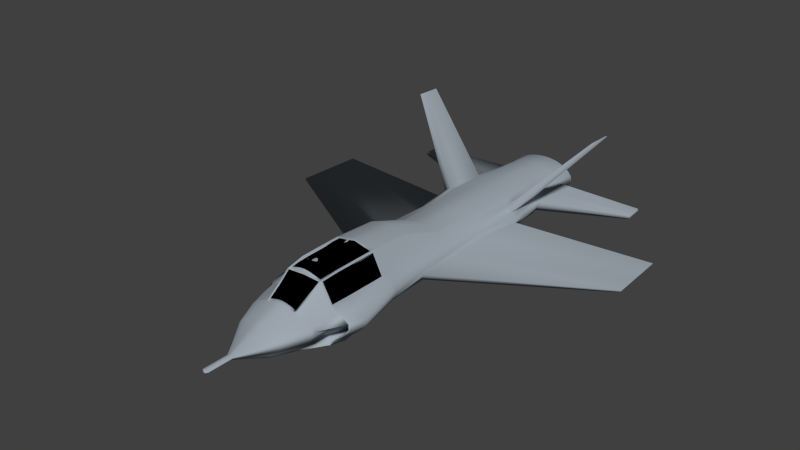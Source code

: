 # Source: Stealth_Fighter.blend  (saved by Blender 2.78.0; exported with 4.5.12 LTS)
import bpy
from mathutils import Matrix  # noqa: F401  (used for matrix-valued properties, if any)

bpy.ops.wm.read_factory_settings(use_empty=True)
scene = bpy.context.scene
scene.name = 'Scene'

# ---- collections
col_collection_1 = bpy.data.collections.new('Collection 1'); scene.collection.children.link(col_collection_1)

# ---- materials (node trees are filled in below, after node groups)
mat_body = bpy.data.materials.new('body')
mat_body.alpha_threshold = 0.0
mat_body.use_transparent_shadow = False
mat_body.diffuse_color = (0.3592, 0.4088, 0.4575, 1.0)
mat_body.roughness = 0.5
mat_body.specular_intensity = 0.007353
mat_body.line_color = (0.0, 0.0, 0.0, 1.0)
mat_tinted_glass = bpy.data.materials.new('tinted glass')
mat_tinted_glass.alpha_threshold = 0.0
mat_tinted_glass.use_transparent_shadow = False
mat_tinted_glass.diffuse_color = (0.0, 0.0, 0.0, 1.0)
mat_tinted_glass.roughness = 0.5
mat_tinted_glass.specular_intensity = 0.0
mat_tinted_glass.line_color = (0.0, 0.0, 0.0, 1.0)

# ---- material node trees

# ---- world
world_world = bpy.data.worlds.new('World'); scene.world = world_world
world_world.color = (0.05088, 0.05088, 0.05088)
world_world.use_sun_shadow = False
world_world.sun_shadow_jitter_overblur = 0.0
world_world.cycles.sampling_method = 'NONE'
world_world.cycles.sample_map_resolution = 256
world_world.light_settings.ao_factor = 0.4

# ---- meshes
me_cylinder = bpy.data.meshes.new('Cylinder')
me_cylinder.from_pydata([(-0.4988, -0.9175, -0.7305), (0.3328, -1.332, -0.7271), (0.4509, -1.282, -1.165), (-0.4254, -0.8336, -1.169), (0.3919, -1.331, -0.946), (-0.1054, -1.108, -0.7291), (-0.4844, -0.8759, -0.9501), (0.01278, -1.058, -1.167), (-0.04621, -1.118, -0.9482), (0.3624, -1.345, -0.8368), (0.4214, -1.311, -1.055), (-0.303, -1.012, -0.7298), (0.1137, -1.22, -0.7281), (-0.4692, -0.9174, -0.84), (-0.4549, -0.8547, -1.059), (0.2318, -1.17, -1.166), (-0.2063, -0.9458, -1.168), (-0.01673, -1.088, -1.057), (-0.2653, -0.9932, -0.9491), (-0.07574, -1.124, -0.8388), (0.1728, -1.231, -0.9471), (-0.2358, -0.9682, -1.058), (-0.2734, -1.018, -0.8394), (0.2023, -1.207, -1.056), (0.1433, -1.238, -0.8379), (0.1728, -1.231, -0.9471), (0.2023, -1.207, -1.056), (-0.4397, 0.8187, -1.166), (0.3919, 1.234, -1.168), (0.3919, 1.353, -0.7301), (-0.4845, 0.9047, -0.7279), (0.3919, 1.311, -0.9488), (-0.04632, 1.009, -1.166), (-0.4845, 0.8621, -0.9467), (-0.04632, 1.129, -0.729), (-0.04632, 1.097, -0.9478), (0.3919, 1.289, -1.058), (0.3919, 1.332, -0.8395), (-0.244, 0.9133, -1.166), (0.1728, 1.122, -1.167), (-0.4397, 0.8611, -1.057), (-0.4845, 0.8834, -0.8373), (0.1728, 1.241, -0.7295), (-0.2654, 1.017, -0.7285), (-0.04632, 1.108, -0.8384), (-0.2654, 0.9795, -0.9472), (-0.04632, 1.068, -1.057), (0.1728, 1.204, -0.9483), (-0.2654, 0.9956, -0.8378), (-0.244, 0.9615, -1.057), (0.1728, 1.22, -0.8389), (0.1728, 1.182, -1.058), (-0.4892, -0.7227, -1.168), (-0.4842, 0.6274, -1.167), (-0.5626, 0.7272, -0.7292), (-0.5307, -0.8356, -0.7308), (-0.4972, 0.7483, -0.8625), (-0.5439, -0.07299, -1.164), (-0.4974, -0.8501, -0.8609), (-0.7047, -0.02047, -0.7217), (-0.6778, -0.01487, -0.8631), (-0.505, 0.7119, -1.01), (-0.5489, 0.7372, -0.7962), (-0.4954, -0.4022, -1.167), (-0.5129, 0.3041, -1.165), (-0.5, -0.785, -1.011), (-0.4882, -0.8429, -0.7959), (-0.6127, 0.3534, -0.7254), (-0.6052, -0.428, -0.7262), (-0.6793, -0.01832, -0.7929), (-0.6276, -0.4301, -0.8587), (-0.6998, -0.01373, -0.9756), (-0.6447, 0.3768, -0.8559), (-0.5941, -0.4304, -0.7941), (-0.622, -0.4028, -0.9772), (-0.619, 0.3602, -0.794), (-0.6223, 0.3766, -0.9656), (-0.5188, 0.6566, -1.112), (-0.5204, -0.7443, -1.114), (-0.6206, -0.05248, -1.099), (-0.5681, -0.4024, -1.101), (-0.5815, 0.3292, -1.096), (0.2962, -0.6193, -1.378), (0.295, 0.6059, -1.375), (-0.4229, 0.6807, -1.19), (-0.4216, -0.7373, -1.185), (-0.06399, 0.6178, -1.284), (0.2956, -0.006704, -1.376), (-0.06276, -0.6796, -1.289), (-0.4511, -0.02564, -1.185), (-0.06337, -0.01617, -1.286), (1.254, 2.034, -0.9866), (1.496, 1.77, -0.9868), (1.729, 1.529, -0.9866), (1.943, 1.373, -0.9866), (2.131, 1.219, -0.9866), (2.277, 0.7703, -1.035), (2.331, 0.4951, -1.05), (2.402, 0.2624, -1.05), (2.425, 0.02032, -1.05), (2.402, -0.2217, -1.05), (2.331, -0.4545, -1.05), (2.242, -0.7489, -1.05), (2.168, -1.19, -1.05), (1.98, -1.351, -1.05), (1.765, -1.554, -1.05), (1.532, -1.822, -1.05), (1.29, -2.079, -1.05), (1.048, -2.243, -1.049), (0.8154, -2.248, -1.049), (0.5046, -1.747, -1.05), (0.3074, -1.35, -1.051), (-0.526, -0.9157, -1.05), (-0.526, 0.8871, -1.05), (0.3074, 1.317, -1.05), (0.5132, 1.72, -1.045), (0.779, 2.232, -0.9858), (1.012, 2.216, -0.9859), (1.16, 1.385, 1.475), (1.336, 1.273, 1.475), (1.507, 1.126, 1.475), (1.663, 0.9486, 1.475), (1.801, 0.7776, 1.475), (1.913, 0.6153, 1.475), (1.997, 0.4302, 1.475), (2.049, 0.2294, 1.475), (2.066, 0.02058, 1.475), (2.049, -0.1882, 1.475), (1.997, -0.3891, 1.475), (1.913, -0.5742, 1.475), (1.801, -0.7511, 1.475), (1.663, -0.9442, 1.475), (1.507, -1.109, 1.475), (1.336, -1.239, 1.475), (1.16, -1.332, 1.474), (0.9828, -1.376, 1.475), (0.8128, -1.341, 1.474), (0.656, -1.219, 1.474), (0.5187, -1.041, 1.474), (0.406, -0.8265, 1.474), (0.3222, -0.5697, 1.475), (0.2706, -0.2695, 1.475), (0.2532, 0.005828, 1.475), (0.2706, 0.2673, 1.475), (0.3222, 0.5688, 1.475), (0.4059, 0.8581, 1.475), (0.5187, 1.096, 1.474), (0.656, 1.289, 1.474), (0.8127, 1.418, 1.475), (0.9828, 1.445, 1.475), (1.395, 1.381, -0.4028), (1.388, 1.349, -0.06953), (1.381, 1.313, 0.2637), (1.374, 1.618, 0.597), (1.356, 1.21, 1.302), (1.164, 1.598, -0.4026), (1.164, 1.541, -0.06941), (1.164, 1.482, 0.2638), (1.164, 1.804, 0.597), (1.162, 1.333, 1.302), (1.616, 1.164, -0.4025), (1.602, 1.143, -0.06924), (1.589, 1.123, 0.264), (1.575, 1.397, 0.5973), (1.542, 1.057, 1.302), (1.82, 1.002, -0.4025), (1.8, 0.9732, -0.06919), (1.78, 0.9477, 0.2641), (1.76, 1.173, 0.5975), (1.713, 0.8867, 1.302), (1.999, 0.8549, -0.4025), (1.974, 0.8293, -0.06919), (1.948, 0.8037, 0.2641), (1.923, 0.9861, 0.5975), (1.863, 0.7375, 1.302), (2.146, 0.6759, -0.4025), (2.116, 0.6558, -0.06919), (2.086, 0.6357, 0.2641), (2.056, 0.7793, 0.5975), (1.986, 0.5836, 1.302), (2.255, 0.4717, -0.4025), (2.222, 0.4579, -0.06919), (2.189, 0.444, 0.2641), (2.155, 0.5435, 0.5975), (2.078, 0.4081, 1.302), (2.323, 0.2502, -0.4025), (2.287, 0.2431, -0.06919), (2.252, 0.2361, 0.2641), (2.216, 0.2876, 0.5975), (2.134, 0.2177, 1.302), (2.345, 0.01979, -0.4025), (2.309, 0.01979, -0.06919), (2.273, 0.01979, 0.2641), (2.237, 0.02147, 0.5975), (2.153, 0.01975, 1.302), (2.323, -0.2106, -0.4025), (2.287, -0.2035, -0.06919), (2.252, -0.1965, 0.2641), (2.216, -0.2447, 0.5975), (2.134, -0.1782, 1.302), (2.255, -0.4321, -0.4025), (2.222, -0.4183, -0.06919), (2.189, -0.4044, 0.2641), (2.155, -0.5006, 0.5975), (2.078, -0.3686, 1.302), (2.146, -0.6363, -0.4025), (2.116, -0.6162, -0.06919), (2.086, -0.5961, 0.2641), (2.056, -0.7364, 0.5975), (1.986, -0.5441, 1.302), (1.999, -0.8153, -0.4025), (1.974, -0.7897, -0.06919), (1.948, -0.7641, 0.2641), (1.923, -0.9447, 0.5975), (1.863, -0.7038, 1.302), (1.82, -0.9754, -0.4025), (1.8, -0.9542, -0.06919), (1.78, -0.9349, 0.2641), (1.76, -1.17, 0.5975), (1.713, -0.8812, 1.302), (1.616, -1.174, -0.4027), (1.602, -1.152, -0.06942), (1.589, -1.128, 0.2638), (1.575, -1.403, 0.5971), (1.542, -1.048, 1.302), (1.395, -1.403, -0.4029), (1.388, -1.361, -0.06966), (1.381, -1.315, 0.2636), (1.374, -1.613, 0.5968), (1.356, -1.189, 1.301), (1.164, -1.609, -0.4025), (1.164, -1.54, -0.06937), (1.164, -1.469, 0.2638), (1.164, -1.779, 0.5969), (1.162, -1.295, 1.301), (0.934, -1.734, -0.4019), (0.941, -1.645, -0.06891), (0.9481, -1.555, 0.2641), (0.9552, -1.867, 0.5971), (0.9687, -1.354, 1.301), (0.7124, -1.728, -0.4019), (0.7263, -1.632, -0.06897), (0.7401, -1.536, 0.264), (0.754, -1.837, 0.597), (0.7827, -1.32, 1.301), (0.5083, -1.555, -0.4028), (0.5284, -1.473, -0.06977), (0.5485, -1.39, 0.2633), (0.5686, -1.666, 0.5963), (0.6113, -1.199, 1.301), (0.3293, -1.25, -0.4036), (0.3549, -1.2, -0.0704), (0.3805, -1.148, 0.2628), (0.4061, -1.393, 0.5959), (0.4612, -1.013, 1.3), (-0.461, -0.8812, -0.4031), (0.2125, -0.8673, -0.06988), (0.2426, -0.8497, 0.2633), (0.2727, -1.057, 0.5965), (0.338, -0.7851, 1.301), (-0.5701, -0.528, -0.4025), (0.1067, -0.5293, -0.06919), (0.1402, -0.5313, 0.2641), (0.1736, -0.6819, 0.5974), (0.2464, -0.5223, 1.302), (-0.6373, -0.2239, -0.4025), (0.0416, -0.2257, -0.06919), (0.07709, -0.2294, 0.2641), (0.1126, -0.3027, 0.5975), (0.1899, -0.237, 1.302), (-0.66, 0.01979, -0.4025), (0.0196, 0.01979, -0.06919), (0.05579, 0.01979, 0.2641), (0.09198, 0.01985, 0.5975), (0.1709, 0.01393, 1.302), (-0.6373, 0.2502, -0.4025), (0.0416, 0.2447, -0.06919), (0.07709, 0.2422, 0.2641), (0.1126, 0.3047, 0.5975), (0.1899, 0.2404, 1.302), (-0.5701, 0.5237, -0.4025), (0.1067, 0.5232, -0.06919), (0.1402, 0.5239, 0.2641), (0.1736, 0.6649, 0.5975), (0.2463, 0.5178, 1.302), (-0.461, 0.8633, -0.4027), (0.2125, 0.8563, -0.06943), (0.2426, 0.8473, 0.2638), (0.2727, 1.059, 0.597), (0.338, 0.8039, 1.302), (0.3293, 1.239, -0.4033), (0.3549, 1.202, -0.07007), (0.3805, 1.162, 0.2631), (0.4061, 1.419, 0.5963), (0.4612, 1.052, 1.301), (0.5083, 1.562, -0.4028), (0.5284, 1.492, -0.0697), (0.5485, 1.422, 0.2634), (0.5686, 1.713, 0.5966), (0.6113, 1.253, 1.301), (0.7124, 1.744, -0.4021), (0.7263, 1.66, -0.06902), (0.7401, 1.576, 0.264), (0.754, 1.894, 0.5971), (0.7827, 1.382, 1.302), (0.934, 1.742, -0.4021), (0.941, 1.664, -0.06902), (0.9481, 1.586, 0.2641), (0.9551, 1.914, 0.5972), (0.9687, 1.408, 1.302), (1.425, 1.464, -0.7125), (1.181, 1.712, -0.7123), (1.66, 1.226, -0.7123), (1.876, 1.062, -0.7123), (2.066, 0.9059, -0.7123), (2.221, 0.7162, -0.7123), (2.337, 0.4998, -0.7123), (2.408, 0.2649, -0.7123), (2.432, 0.02071, -0.7123), (2.408, -0.2235, -0.7123), (2.337, -0.4584, -0.7123), (2.221, -0.6748, -0.7123), (2.066, -0.8645, -0.7123), (1.876, -1.03, -0.7123), (1.66, -1.239, -0.7124), (1.425, -1.496, -0.7126), (1.181, -1.735, -0.7122), (0.9363, -1.883, -0.7115), (0.7015, -1.883, -0.7114), (0.485, -1.692, -0.7124), (0.2953, -1.345, -0.7133), (-0.5321, -0.9297, -0.7128), (-0.6366, -0.5466, -0.7136), (-0.7073, -0.2318, -0.7136), (-0.7312, 0.02054, -0.7136), (-0.7073, 0.2629, -0.7136), (-0.6366, 0.5434, -0.7136), (-0.5321, 0.9053, -0.7124), (0.2953, 1.322, -0.713), (0.485, 1.687, -0.7125), (0.7015, 1.889, -0.7116), (0.9363, 1.88, -0.7117), (1.25, -7.656, 0.7458), (1.156, -7.687, 0.7459), (1.25, -7.751, 0.2973), (1.146, -7.808, 0.2976), (1.152, -7.727, 0.5965), (1.149, -7.768, 0.447), (1.25, -7.689, 0.5963), (1.25, -7.72, 0.4468), (1.256, 7.879, 0.2341), (1.135, 7.954, 0.2344), (1.256, 7.787, 0.7566), (1.146, 7.832, 0.7568), (1.143, 7.873, 0.5826), (1.139, 7.914, 0.4085), (1.256, 7.819, 0.5825), (1.256, 7.85, 0.4083), (1.23, 1.884, -1.111), (1.007, 2.052, -1.11), (0.792, 2.066, -1.11), (0.5502, 1.591, -1.165), (0.3553, 1.214, -1.171), (-0.4304, 0.8181, -1.171), (-0.5362, 0.4942, -1.171), (-0.6013, 0.242, -1.171), (-0.6233, 0.01876, -1.171), (-0.6013, -0.2106, -1.171), (-0.5362, -0.4957, -1.171), (-0.4304, -0.8445, -1.171), (0.3553, -1.245, -1.171), (0.5395, -1.618, -1.17), (0.8265, -2.082, -1.169), (1.041, -2.076, -1.17), (1.264, -1.926, -1.17), (1.488, -1.689, -1.171), (1.702, -1.442, -1.171), (1.9, -1.254, -1.171), (2.073, -1.106, -1.171), (2.142, -0.7002, -1.171), (2.221, -0.4191, -1.171), (2.287, -0.2045, -1.171), (2.309, 0.01876, -1.171), (2.287, 0.242, -1.171), (2.221, 0.4566, -1.171), (2.179, 0.7177, -1.155), (2.039, 1.132, -1.111), (1.866, 1.274, -1.111), (1.668, 1.418, -1.111), (1.453, 1.641, -1.111), (1.164, 1.326, -1.386), (1.352, 1.122, -1.386), (1.532, 0.9353, -1.386), (1.698, 0.8143, -1.386), (1.843, 0.6949, -1.386), (1.963, 0.5495, -1.386), (2.051, 0.3835, -1.386), (2.106, 0.2034, -1.386), (2.124, 0.01614, -1.386), (2.106, -0.1711, -1.386), (2.051, -0.3512, -1.386), (1.963, -0.5172, -1.386), (1.843, -0.6626, -1.386), (1.698, -0.7872, -1.386), (1.532, -0.9445, -1.386), (1.352, -1.152, -1.386), (1.164, -1.351, -1.386), (0.9771, -1.477, -1.385), (0.797, -1.482, -1.385), (0.6311, -1.328, -1.386), (0.4856, -1.044, -1.387), (0.3662, -0.708, -1.387), (0.2775, -0.4155, -1.386), (0.2229, -0.1763, -1.386), (0.2044, 0.01614, -1.386), (0.2229, 0.2034, -1.386), (0.2775, 0.415, -1.386), (0.3662, 0.6868, -1.386), (0.4856, 1.019, -1.387), (0.6311, 1.317, -1.386), (0.797, 1.479, -1.386), (0.9771, 1.467, -1.386), (1.03, 1.055, -1.558), (1.164, 0.9542, -1.558), (0.9002, 1.064, -1.558), (0.7808, 0.948, -1.558), (0.6762, 0.7335, -1.559), (0.5904, 0.4946, -1.558), (0.5266, 0.2991, -1.558), (0.4873, 0.147, -1.558), (0.474, 0.01232, -1.558), (0.4873, -0.1261, -1.558), (0.5266, -0.2981, -1.558), (0.5904, -0.5085, -1.559), (0.6762, -0.7503, -1.559), (0.7808, -0.9546, -1.558), (0.9002, -1.065, -1.558), (1.03, -1.061, -1.558), (1.164, -0.9705, -1.558), (1.299, -0.8274, -1.559), (1.429, -0.6785, -1.558), (1.548, -0.5654, -1.558), (1.652, -0.4758, -1.558), (1.738, -0.3712, -1.558), (1.802, -0.2519, -1.558), (1.841, -0.1224, -1.558), (1.855, 0.01232, -1.558), (1.841, 0.147, -1.558), (1.802, 0.2765, -1.558), (1.738, 0.3958, -1.558), (1.652, 0.5004, -1.558), (1.548, 0.5863, -1.558), (1.429, 0.6733, -1.558), (1.299, 0.8073, -1.558), (1.164, 0.1295, -1.804), (1.182, 0.1099, -1.804), (1.2, 0.09205, -1.804), (1.216, 0.08044, -1.804), (1.23, 0.06898, -1.804), (1.241, 0.05502, -1.804), (1.249, 0.03909, -1.804), (1.255, 0.0218, -1.804), (1.257, 0.003827, -1.804), (1.255, -0.01415, -1.804), (1.249, -0.03143, -1.804), (1.241, -0.04736, -1.804), (1.23, -0.06133, -1.804), (1.216, -0.07328, -1.804), (1.2, -0.08838, -1.804), (1.182, -0.1083, -1.804), (1.164, -0.1274, -1.804), (1.146, -0.1395, -1.804), (1.129, -0.1399, -1.804), (1.113, -0.1252, -1.804), (1.099, -0.09796, -1.804), (1.088, -0.06568, -1.804), (1.079, -0.0376, -1.804), (1.074, -0.01464, -1.804), (1.072, 0.003827, -1.804), (1.074, 0.0218, -1.804), (1.079, 0.04211, -1.804), (1.088, 0.0682, -1.804), (1.099, 0.1001, -1.804), (1.113, 0.1287, -1.804), (1.129, 0.1442, -1.804), (1.146, 0.1431, -1.804), (1.479, 1.576, -1.131), (1.258, 1.816, -1.131), (1.691, 1.356, -1.131), (1.887, 1.214, -1.131), (2.059, 1.073, -1.131), (2.16, 0.7008, -1.17), (2.211, 0.4523, -1.183), (2.276, 0.2397, -1.183), (2.298, 0.0186, -1.183), (2.276, -0.2025, -1.183), (2.211, -0.4151, -1.183), (2.129, -0.6806, -1.183), (2.053, -1.058, -1.183), (1.881, -1.205, -1.183), (1.685, -1.391, -1.184), (1.473, -1.635, -1.184), (1.251, -1.869, -1.183), (1.03, -2.018, -1.182), (0.8176, -2.024, -1.182), (0.541, -1.588, -1.183), (0.3631, -1.233, -1.184), (-0.3828, -0.8363, -1.184), (-0.4875, -0.4909, -1.183), (-0.552, -0.2086, -1.183), (-0.5738, 0.0186, -1.183), (-0.552, 0.2397, -1.183), (-0.4875, 0.4894, -1.183), (-0.3828, 0.8103, -1.184), (0.3631, 1.203, -1.184), (0.5464, 1.566, -1.181), (0.8241, 1.996, -1.131), (1.037, 1.982, -1.131), (1.355, 1.139, -1.369), (1.164, 1.347, -1.368), (1.537, 0.9499, -1.369), (1.706, 0.827, -1.369), (1.854, 0.7058, -1.369), (1.975, 0.558, -1.369), (2.065, 0.3895, -1.369), (2.121, 0.2066, -1.369), (2.139, 0.01636, -1.369), (2.121, -0.1739, -1.369), (2.065, -0.3568, -1.369), (1.975, -0.5253, -1.369), (1.854, -0.6731, -1.369), (1.706, -0.7996, -1.369), (1.537, -0.9594, -1.369), (1.355, -1.17, -1.369), (1.164, -1.372, -1.368), (0.9741, -1.5, -1.368), (0.7912, -1.505, -1.368), (0.6227, -1.349, -1.368), (0.4749, -1.061, -1.369), (0.301, -0.7192, -1.369), (0.2109, -0.4221, -1.369), (0.1554, -0.1791, -1.369), (0.1367, 0.01636, -1.369), (0.1554, 0.2066, -1.369), (0.2109, 0.4215, -1.369), (0.301, 0.6975, -1.369), (0.4749, 1.035, -1.369), (0.6227, 1.338, -1.369), (0.7912, 1.502, -1.368), (0.9741, 1.49, -1.368), (-0.5643, 0.7698, -1.05), (0.378, 0.7614, 1.475), (-0.4974, 0.7498, -0.4026), (0.1772, 0.7451, -0.06935), (0.2084, 0.7393, 0.2639), (0.2396, 0.9275, 0.5972), (0.3074, 0.7086, 1.302), (-0.5708, 0.7858, -0.7124), (-0.4658, 0.7099, -1.171), (0.3366, 0.596, -1.386), (0.5691, 0.4293, -1.558), (1.085, 0.05948, -1.804), (-0.4178, 0.7031, -1.183), (0.2709, 0.6053, -1.369), (-0.5588, -0.8077, -1.05), (0.382, -0.7533, 1.475), (-0.4922, -0.7803, -0.4029), (0.1823, -0.7707, -0.06968), (0.2134, -0.7588, 0.2635), (0.2444, -0.95, 0.5968), (0.3118, -0.7104, 1.301), (-0.5652, -0.8215, -0.7127), (-0.4606, -0.7448, -1.171), (0.3409, -0.6245, -1.386), (0.5722, -0.4484, -1.559), (1.085, -0.05766, -1.804), (-0.4127, -0.7376, -1.184), (0.2753, -0.6343, -1.369), (0.3808, -0.6353, -1.357), (-0.3072, -0.7387, -1.172), (0.3164, -0.4231, -1.356), (-0.382, -0.4919, -1.171), (0.3764, 0.6043, -1.356), (-0.3122, 0.7021, -1.171), (0.3164, 0.4205, -1.356), (-0.382, 0.4884, -1.171), (0.2609, 0.2056, -1.356), (0.2422, 0.01535, -1.356), (0.2609, -0.1801, -1.356), (-0.4465, 0.2387, -1.171), (-0.4682, 0.01759, -1.171), (-0.4465, -0.2096, -1.171), (1.431, 1.478, -0.7286), (1.185, 1.73, -0.7284), (1.668, 1.238, -0.7284), (1.887, 1.072, -0.7284), (2.079, 0.9148, -0.7284), (2.236, 0.7232, -0.7284), (2.353, 0.5047, -0.7284), (2.425, 0.2675, -0.7284), (2.449, 0.02091, -0.7284), (2.425, -0.2257, -0.7284), (2.353, -0.4629, -0.7284), (2.236, -0.6814, -0.7284), (2.079, -0.873, -0.7284), (1.887, -1.04, -0.7284), (1.668, -1.251, -0.7285), (1.431, -1.511, -0.7287), (1.185, -1.753, -0.7282), (0.9381, -1.904, -0.7275), (0.7009, -1.904, -0.7275), (0.4824, -1.71, -0.7285), (0.2908, -1.359, -0.7294), (-0.5455, -0.9385, -0.7289), (-0.6478, -0.5503, -0.7299), (-0.7191, -0.2334, -0.7299), (-0.7431, 0.0207, -0.7299), (-0.7191, 0.2649, -0.7299), (-0.6478, 0.5471, -0.7299), (-0.5455, 0.9136, -0.7285), (0.2908, 1.335, -0.7291), (0.4824, 1.705, -0.7286), (0.7009, 1.91, -0.7277), (0.9381, 1.9, -0.7278), (-0.5845, 0.793, -0.7285), (-0.5788, -0.8292, -0.7288), (-0.5632, -0.5566, -0.7279), (-0.4797, -0.83, -0.7283), (-0.5631, 0.5518, -0.7279), (-0.4854, 0.7922, -0.728), (-0.6351, 0.2667, -0.7279), (-0.6594, 0.02008, -0.7279), (-0.6351, -0.2365, -0.7279), (-0.4596, -0.8085, -1.05), (-0.4652, 0.769, -1.049), (-0.3667, -0.7456, -1.17), (-0.4422, -0.4965, -1.17), (-0.3718, 0.7091, -1.17), (-0.4422, 0.4934, -1.17), (-0.5073, -0.2114, -1.17), (-0.5293, 0.01797, -1.17), (-0.5073, 0.2412, -1.17), (-0.5415, -0.5384, -1.049), (-0.5415, 0.535, -1.049), (-0.6121, 0.2616, -1.049), (-0.636, 0.01949, -1.049), (-0.6121, -0.2292, -1.049), (-0.5159, 0.8556, -0.7282), (0.3204, 1.277, -0.7288), (0.337, 1.259, -1.05), (-0.4964, 0.8291, -1.05), (-0.4024, 0.7631, -1.17), (0.3833, 1.159, -1.171), (0.3299, -1.283, -0.7289), (-0.5064, -0.8626, -0.7285), (-0.487, -0.8397, -1.05), (0.3464, -1.274, -1.05), (0.3923, -1.173, -1.171), (-0.3934, -0.7725, -1.171), (1.079, -0.0376, -1.99), (1.085, -0.05766, -1.99), (1.088, -0.06568, -1.99), (1.088, 0.0682, -1.99), (1.085, 0.05948, -1.99), (1.079, 0.04211, -1.99), (1.164, 0.1295, -1.99), (1.146, 0.1431, -1.99), (1.129, 0.1442, -1.99), (1.113, 0.1287, -1.99), (1.099, 0.1001, -1.99), (1.074, 0.0218, -1.99), (1.072, 0.003827, -1.99), (1.074, -0.01464, -1.99), (1.099, -0.09796, -1.99), (1.113, -0.1252, -1.99), (1.129, -0.1399, -1.99), (1.146, -0.1395, -1.99), (1.164, -0.1274, -1.99), (1.182, -0.1083, -1.99), (1.2, -0.08838, -1.99), (1.216, -0.07328, -1.99), (1.23, -0.06133, -1.99), (1.241, -0.04736, -1.99), (1.249, -0.03143, -1.99), (1.255, -0.01415, -1.99), (1.257, 0.003827, -1.99), (1.255, 0.0218, -1.99), (1.249, 0.03909, -1.99), (1.241, 0.05502, -1.99), (1.23, 0.06898, -1.99), (1.216, 0.08044, -1.99), (1.2, 0.09205, -1.99), (1.182, 0.1099, -1.99), (1.164, 0.002519, -2.001), (0.9741, -1.5, -1.17), (0.7912, -1.505, -1.17), (1.164, -1.372, -1.17), (1.355, -1.17, -1.171), (1.537, -0.9594, -1.171), (1.706, -0.7996, -1.17), (1.854, -0.6731, -1.17), (0.8176, -2.024, -0.9844), (2.053, -1.058, -0.9854), (1.03, -2.018, -0.9844), (1.251, -1.869, -0.9852), (1.473, -1.635, -0.9856), (1.685, -1.391, -0.9855), (1.881, -1.205, -0.9854), (1.164, 1.347, -1.191), (0.9741, 1.49, -1.191), (0.7912, 1.502, -1.191), (1.706, 0.827, -1.191), (1.854, 0.7058, -1.191), (1.537, 0.9499, -1.191), (1.355, 1.139, -1.192), (0.8247, 2.036, -0.955), (2.091, 1.101, -0.9559), (1.268, 1.856, -0.9557), (1.042, 2.022, -0.9551), (1.914, 1.244, -0.9559), (1.713, 1.39, -0.9558), (1.494, 1.612, -0.956), (0.6081, -0.2805, 1.473), (0.645, -0.3753, 1.473), (0.6605, -0.4124, 1.473), (0.6609, 0.4434, 1.473), (0.6428, 0.3947, 1.473), (0.6081, 0.2959, 1.473), (1.144, 0.728, 1.473), (1.028, 0.7648, 1.473), (0.9191, 0.7411, 1.473), (0.8193, 0.6682, 1.473), (0.7321, 0.566, 1.473), (0.5753, 0.1432, 1.473), (0.5647, 0.01086, 1.473), (0.575, -0.1286, 1.473), (0.732, -0.5228, 1.472), (0.8191, -0.6175, 1.472), (0.919, -0.6861, 1.473), (1.028, -0.7138, 1.473), (1.144, -0.687, 1.473), (1.258, -0.6335, 1.473), (1.367, -0.5628, 1.473), (1.467, -0.4764, 1.473), (1.555, -0.376, 1.473), (1.626, -0.2845, 1.473), (1.679, -0.1898, 1.473), (1.712, -0.08761, 1.473), (1.722, 0.01833, 1.473), (1.712, 0.1243, 1.473), (1.679, 0.2265, 1.473), (1.626, 0.3212, 1.473), (1.555, 0.4055, 1.473), (1.467, 0.4948, 1.473), (1.367, 0.5875, 1.473), (1.258, 0.6652, 1.473), (1.157, 1.024, 0.9746), (1.322, 0.9399, 0.9747), (1.481, 0.8307, 0.975), (1.627, 0.7, 0.9753), (1.756, 0.5741, 0.9753), (1.861, 0.4547, 0.9753), (1.939, 0.3189, 0.9753), (1.987, 0.1717, 0.9753), (2.004, 0.01885, 0.9753), (1.987, -0.134, 0.9753), (1.939, -0.2811, 0.9753), (1.861, -0.417, 0.9753), (1.756, -0.5471, 0.9753), (1.627, -0.689, 0.9752), (1.481, -0.811, 0.9747), (1.322, -0.908, 0.9744), (1.157, -0.9793, 0.9744), (0.9914, -1.014, 0.9744), (0.8325, -0.9841, 0.9742), (0.6861, -0.8924, 0.9738), (0.5577, -0.7599, 0.9736), (0.4524, -0.6022, 0.9741), (0.3741, -0.4137, 0.9751), (0.3259, -0.1934, 0.9753), (0.3096, 0.008058, 0.9753), (0.3259, 0.1994, 0.9753), (0.3741, 0.4204, 0.9753), (0.4524, 0.6325, 0.9747), (0.5577, 0.807, 0.9741), (0.6861, 0.9512, 0.9741), (0.8325, 1.049, 0.9745), (0.9914, 1.072, 0.9746), (0.4262, 0.5613, 0.9749), (0.43, -0.548, 0.9744), (1.114, 0.01676, 0.9748), (1.37, 1.519, 0.9188), (1.164, 1.683, 0.9187), (1.568, 1.319, 0.9191), (1.75, 1.107, 0.9193), (1.91, 0.9253, 0.9193), (2.041, 0.7315, 0.9193), (2.138, 0.5104, 0.9193), (2.198, 0.2705, 0.9193), (2.218, 0.02107, 0.9193), (2.198, -0.2284, 0.9193), (2.138, -0.4682, 0.9193), (2.041, -0.6893, 0.9193), (1.91, -0.8876, 0.9193), (1.75, -1.105, 0.9193), (1.568, -1.319, 0.9189), (1.37, -1.506, 0.9185), (1.164, -1.65, 0.9186), (0.9587, -1.728, 0.9188), (0.761, -1.693, 0.9186), (0.5788, -1.537, 0.918), (0.4191, -1.292, 0.9177), (0.288, -0.9918, 0.9183), (0.1906, -0.6501, 0.9192), (0.1307, -0.2926, 0.9193), (0.1104, 0.01664, 0.9193), (0.1307, 0.2928, 0.9193), (0.1906, 0.6364, 0.9193), (0.288, 1.002, 0.9188), (0.4191, 1.326, 0.9181), (0.5788, 1.591, 0.9183), (0.761, 1.756, 0.9188), (0.9587, 1.781, 0.9189), (0.2555, 0.8796, 0.919), (0.2602, -0.8939, 0.9185), (1.368, 1.288, 1.122), (1.164, 1.422, 1.122), (1.564, 1.122, 1.123), (1.745, 0.9415, 1.123), (1.903, 0.7851, 1.123), (2.033, 0.6211, 1.123), (2.129, 0.434, 1.123), (2.189, 0.231, 1.123), (2.209, 0.0199, 1.123), (2.189, -0.1912, 1.123), (2.129, -0.3942, 1.123), (2.033, -0.5813, 1.123), (1.903, -0.7503, 1.123), (1.745, -0.9369, 1.123), (1.564, -1.116, 1.122), (1.368, -1.269, 1.122), (1.164, -1.386, 1.122), (0.7647, -1.417, 1.122), (0.5842, -1.287, 1.121), (0.4259, -1.085, 1.121), (0.296, -0.838, 1.122), (0.1995, -0.5535, 1.123), (0.1401, -0.25, 1.123), (0.12, 0.01484, 1.123), (0.1401, 0.2528, 1.123), (0.1995, 0.5462, 1.123), (0.296, 0.8533, 1.122), (0.4259, 1.122, 1.122), (0.5842, 1.34, 1.122), (0.7647, 1.478, 1.122), (0.2638, 0.7507, 1.122), (0.2685, -0.7567, 1.122), (1.372, 1.608, 0.7166), (1.164, 1.789, 0.7166), (1.572, 1.391, 0.7169), (1.756, 1.168, 0.7171), (1.918, 0.9799, 0.7171), (2.05, 0.7745, 0.7171), (2.149, 0.5402, 0.7171), (2.209, 0.2859, 0.7171), (2.23, 0.02147, 0.7171), (2.209, -0.243, 0.7171), (2.149, -0.4972, 0.7171), (2.05, -0.7316, 0.7171), (1.918, -0.9397, 0.7171), (1.756, -1.166, 0.7171), (1.572, -1.396, 0.7167), (1.372, -1.601, 0.7163), (1.164, -1.761, 0.7164), (0.9565, -1.845, 0.7167), (0.7566, -1.814, 0.7165), (0.5724, -1.646, 0.7159), (0.4109, -1.379, 0.7155), (0.2784, -1.051, 0.7161), (0.1799, -0.682, 0.717), (0.1193, -0.3045, 0.7171), (0.09883, 0.01873, 0.7171), (0.1193, 0.3053, 0.7171), (0.1799, 0.6656, 0.7171), (0.2784, 1.056, 0.7166), (0.4109, 1.408, 0.7159), (0.5724, 1.696, 0.7161), (0.7566, 1.874, 0.7167), (0.9565, 1.895, 0.7168), (0.2455, 0.9253, 0.7168), (0.2503, -0.9456, 0.7163), (-2.886, 3.934, 0.9477), (-2.906, 3.939, 0.8356), (-2.917, 3.942, 0.7693), (-2.892, 3.864, 0.9476), (-2.908, 3.867, 0.8355), (-2.918, 3.868, 0.7692), (-2.911, -4.537, 0.9452), (-2.93, -4.541, 0.8332), (-2.942, -4.543, 0.767), (-2.909, -4.611, 0.9454), (-2.933, -4.617, 0.8334), (-2.946, -4.621, 0.7672), (0.9461, 5.347, 1.175), (0.9479, 5.35, 1.248), (0.9493, 5.352, 1.309), (1.138, 5.271, 1.176), (1.138, 5.281, 1.249), (1.138, 5.289, 1.31), (1.04, 5.37, 1.174), (1.042, 5.378, 1.309), (1.041, 5.374, 1.247), (0.9322, -5.167, 1.199), (0.9337, -5.139, 1.275), (0.9351, -5.115, 1.339), (1.104, -5.128, 1.199), (1.104, -5.106, 1.275), (1.104, -5.087, 1.339), (1.016, -5.196, 1.199), (1.018, -5.146, 1.339), (1.017, -5.169, 1.275)], [(26, 25)], [(14, 3, 16, 21), (6, 14, 21, 18), (21, 16, 7, 17), (18, 21, 17, 8), (13, 6, 18, 22), (0, 13, 22, 11), (22, 18, 8, 19), (11, 22, 19, 5), (17, 7, 15, 23), (8, 17, 23, 20), (23, 15, 2, 10), (20, 23, 10, 4), (19, 8, 20, 24), (5, 19, 24, 12), (24, 20, 4, 9), (12, 24, 9, 1), (41, 30, 43, 48), (33, 41, 48, 45), (48, 43, 34, 44), (45, 48, 44, 35), (40, 33, 45, 49), (27, 40, 49, 38), (49, 45, 35, 46), (38, 49, 46, 32), (44, 34, 42, 50), (35, 44, 50, 47), (50, 42, 29, 37), (47, 50, 37, 31), (46, 35, 47, 51), (32, 46, 51, 39), (51, 47, 31, 36), (39, 51, 36, 28), (66, 55, 68, 73), (58, 66, 73, 70), (73, 68, 59, 69), (70, 73, 69, 60), (65, 58, 70, 74), (74, 70, 60, 71), (69, 59, 67, 75), (60, 69, 75, 72), (75, 67, 54, 62), (72, 75, 62, 56), (71, 60, 72, 76), (76, 72, 56, 61), (52, 78, 80, 63), (78, 65, 74, 80), (63, 80, 79, 57), (80, 74, 71, 79), (57, 79, 81, 64), (79, 71, 76, 81), (64, 81, 77, 53), (81, 76, 61, 77), (88, 85, 89, 90), (82, 88, 90, 87), (90, 89, 84, 86), (87, 90, 86, 83), (155, 156, 151, 150), (156, 157, 152, 151), (157, 158, 153, 152), (159, 118, 119, 154), (150, 151, 161, 160), (151, 152, 162, 161), (152, 153, 163, 162), (154, 119, 120, 164), (160, 161, 166, 165), (161, 162, 167, 166), (162, 163, 168, 167), (164, 120, 121, 169), (165, 166, 171, 170), (166, 167, 172, 171), (167, 168, 173, 172), (169, 121, 122, 174), (170, 171, 176, 175), (171, 172, 177, 176), (172, 173, 178, 177), (174, 122, 123, 179), (175, 176, 181, 180), (176, 177, 182, 181), (177, 178, 183, 182), (179, 123, 124, 184), (180, 181, 186, 185), (181, 182, 187, 186), (182, 183, 188, 187), (184, 124, 125, 189), (185, 186, 191, 190), (186, 187, 192, 191), (187, 188, 193, 192), (189, 125, 126, 194), (190, 191, 196, 195), (191, 192, 197, 196), (192, 193, 198, 197), (194, 126, 127, 199), (195, 196, 201, 200), (196, 197, 202, 201), (197, 198, 203, 202), (199, 127, 128, 204), (200, 201, 206, 205), (201, 202, 207, 206), (202, 203, 208, 207), (204, 128, 129, 209), (205, 206, 211, 210), (206, 207, 212, 211), (207, 208, 213, 212), (209, 129, 130, 214), (210, 211, 216, 215), (211, 212, 217, 216), (212, 213, 218, 217), (214, 130, 131, 219), (215, 216, 221, 220), (216, 217, 222, 221), (217, 218, 223, 222), (219, 131, 132, 224), (220, 221, 226, 225), (221, 222, 227, 226), (222, 223, 228, 227), (224, 132, 133, 229), (225, 226, 231, 230), (226, 227, 232, 231), (227, 228, 233, 232), (229, 133, 134, 234), (234, 134, 135, 239), (235, 236, 241, 240), (236, 237, 242, 241), (237, 238, 243, 242), (239, 135, 136, 244), (240, 241, 246, 245), (241, 242, 247, 246), (242, 243, 248, 247), (244, 136, 137, 249), (245, 246, 251, 250), (246, 247, 252, 251), (247, 248, 253, 252), (249, 137, 138, 254), (250, 251, 256, 255), (251, 252, 257, 256), (252, 253, 258, 257), (254, 138, 139, 259), (260, 261, 266, 265), (261, 262, 267, 266), (262, 263, 268, 267), (264, 140, 141, 269), (265, 266, 271, 270), (266, 267, 272, 271), (267, 268, 273, 272), (269, 141, 142, 274), (270, 271, 276, 275), (271, 272, 277, 276), (272, 273, 278, 277), (274, 142, 143, 279), (275, 276, 281, 280), (276, 277, 282, 281), (277, 278, 283, 282), (279, 143, 144, 284), (285, 286, 291, 290), (286, 287, 292, 291), (287, 288, 293, 292), (289, 145, 146, 294), (290, 291, 296, 295), (291, 292, 297, 296), (292, 293, 298, 297), (294, 146, 147, 299), (295, 296, 301, 300), (296, 297, 302, 301), (297, 298, 303, 302), (299, 147, 148, 304), (300, 301, 306, 305), (301, 302, 307, 306), (302, 303, 308, 307), (304, 148, 149, 309), (118, 159, 309, 149), (311, 155, 150, 310), (310, 150, 160, 312), (312, 160, 165, 313), (313, 165, 170, 314), (314, 170, 175, 315), (315, 175, 180, 316), (316, 180, 185, 317), (317, 185, 190, 318), (318, 190, 195, 319), (319, 195, 200, 320), (320, 200, 205, 321), (321, 205, 210, 322), (322, 210, 215, 323), (323, 215, 220, 324), (324, 220, 225, 325), (325, 225, 230, 326), (326, 230, 235, 327), (327, 235, 240, 328), (328, 240, 245, 329), (329, 245, 250, 330), (330, 250, 255, 331), (332, 260, 265, 333), (333, 265, 270, 334), (334, 270, 275, 335), (335, 275, 280, 336), (337, 285, 290, 338), (338, 290, 295, 339), (339, 295, 300, 340), (340, 300, 305, 341), (155, 311, 341, 305), (233, 238, 343, 342), (235, 230, 344, 345), (238, 237, 346, 343), (237, 236, 347, 346), (236, 235, 345, 347), (232, 233, 342, 348), (231, 232, 348, 349), (230, 231, 349, 344), (348, 342, 343, 346), (349, 348, 346, 347), (344, 349, 347, 345), (155, 305, 351, 350), (308, 158, 352, 353), (307, 308, 353, 354), (306, 307, 354, 355), (305, 306, 355, 351), (158, 157, 356, 352), (157, 156, 357, 356), (156, 155, 350, 357), (357, 350, 351, 355), (356, 357, 355, 354), (352, 356, 354, 353), (117, 91, 358, 359), (116, 117, 359, 360), (115, 116, 360, 361), (114, 115, 361, 362), (110, 111, 370, 371), (109, 110, 371, 372), (108, 109, 372, 373), (107, 108, 373, 374), (106, 107, 374, 375), (105, 106, 375, 376), (104, 105, 376, 377), (103, 104, 377, 378), (102, 103, 378, 379), (101, 102, 379, 380), (100, 101, 380, 381), (99, 100, 381, 382), (98, 99, 382, 383), (97, 98, 383, 384), (96, 97, 384, 385), (95, 96, 385, 386), (94, 95, 386, 387), (93, 94, 387, 388), (92, 93, 388, 389), (91, 92, 389, 358), (421, 390, 423, 422), (420, 421, 422, 424), (419, 420, 424, 425), (418, 419, 425, 426), (417, 418, 426, 427), (415, 416, 428, 429), (414, 415, 429, 430), (413, 414, 430, 431), (412, 413, 431, 432), (410, 411, 433, 434), (409, 410, 434, 435), (408, 409, 435, 436), (407, 408, 436, 437), (406, 407, 437, 438), (405, 406, 438, 439), (404, 405, 439, 440), (403, 404, 440, 441), (402, 403, 441, 442), (401, 402, 442, 443), (400, 401, 443, 444), (399, 400, 444, 445), (398, 399, 445, 446), (397, 398, 446, 447), (396, 397, 447, 448), (395, 396, 448, 449), (394, 395, 449, 450), (393, 394, 450, 451), (392, 393, 451, 452), (391, 392, 452, 453), (390, 391, 453, 423), (423, 453, 455, 454), (453, 452, 456, 455), (452, 451, 457, 456), (451, 450, 458, 457), (450, 449, 459, 458), (449, 448, 460, 459), (448, 447, 461, 460), (447, 446, 462, 461), (446, 445, 463, 462), (445, 444, 464, 463), (444, 443, 465, 464), (443, 442, 466, 465), (442, 441, 467, 466), (441, 440, 468, 467), (440, 439, 469, 468), (439, 438, 470, 469), (438, 437, 471, 470), (437, 436, 472, 471), (436, 435, 473, 472), (435, 434, 474, 473), (434, 433, 475, 474), (432, 431, 477, 476), (431, 430, 478, 477), (430, 429, 479, 478), (429, 428, 480, 479), (427, 426, 482, 481), (426, 425, 483, 482), (425, 424, 484, 483), (424, 422, 485, 484), (422, 423, 454, 485), (389, 486, 487, 358), (388, 488, 486, 389), (387, 489, 488, 388), (386, 490, 489, 387), (385, 491, 490, 386), (384, 492, 491, 385), (383, 493, 492, 384), (382, 494, 493, 383), (381, 495, 494, 382), (380, 496, 495, 381), (379, 497, 496, 380), (378, 498, 497, 379), (377, 499, 498, 378), (376, 500, 499, 377), (375, 501, 500, 376), (374, 502, 501, 375), (373, 503, 502, 374), (372, 504, 503, 373), (371, 505, 504, 372), (370, 506, 505, 371), (369, 507, 506, 370), (367, 509, 508, 368), (366, 510, 509, 367), (365, 511, 510, 366), (364, 512, 511, 365), (362, 514, 513, 363), (361, 515, 514, 362), (360, 516, 515, 361), (359, 517, 516, 360), (358, 487, 517, 359), (518, 391, 390, 519), (520, 392, 391, 518), (521, 393, 392, 520), (522, 394, 393, 521), (491, 523, 522, 490), (523, 395, 394, 522), (492, 524, 523, 491), (524, 396, 395, 523), (493, 525, 524, 492), (525, 397, 396, 524), (494, 526, 525, 493), (526, 398, 397, 525), (495, 527, 526, 494), (527, 399, 398, 526), (496, 528, 527, 495), (528, 400, 399, 527), (497, 529, 528, 496), (529, 401, 400, 528), (498, 530, 529, 497), (530, 402, 401, 529), (531, 403, 402, 530), (532, 404, 403, 531), (533, 405, 404, 532), (534, 406, 405, 533), (535, 407, 406, 534), (536, 408, 407, 535), (505, 537, 536, 504), (537, 409, 408, 536), (506, 538, 537, 505), (538, 410, 409, 537), (507, 539, 538, 506), (539, 411, 410, 538), (541, 413, 412, 540), (542, 414, 413, 541), (543, 415, 414, 542), (544, 416, 415, 543), (514, 546, 545, 513), (546, 418, 417, 545), (515, 547, 546, 514), (547, 419, 418, 546), (516, 548, 547, 515), (548, 420, 419, 547), (549, 421, 420, 548), (519, 390, 421, 549), (281, 553, 552, 280), (553, 286, 285, 552), (282, 554, 553, 281), (554, 287, 286, 553), (283, 555, 554, 282), (555, 288, 287, 554), (144, 551, 556, 284), (551, 145, 289, 556), (280, 552, 557, 336), (552, 285, 337, 557), (550, 113, 363, 558), (416, 559, 560, 428), (559, 417, 427, 560), (428, 560, 561, 480), (560, 427, 481, 561), (513, 562, 558, 363), (562, 512, 364, 558), (545, 563, 562, 513), (417, 559, 563, 545), (559, 416, 544, 563), (256, 567, 566, 255), (567, 261, 260, 566), (257, 568, 567, 256), (568, 262, 261, 567), (258, 569, 568, 257), (569, 263, 262, 568), (139, 565, 570, 259), (565, 140, 264, 570), (255, 566, 571, 331), (566, 260, 332, 571), (112, 564, 572, 369), (411, 573, 574, 433), (573, 412, 432, 574), (433, 574, 575, 475), (574, 432, 476, 575), (508, 576, 572, 368), (576, 507, 369, 572), (577, 539, 507, 576), (412, 573, 577, 540), (573, 411, 539, 577), (577, 576, 579, 578), (540, 577, 578, 580), (576, 508, 581, 579), (562, 563, 582, 583), (563, 544, 584, 582), (512, 562, 583, 585), (544, 543, 586, 584), (543, 542, 587, 586), (542, 541, 588, 587), (541, 540, 580, 588), (511, 512, 585, 589), (510, 511, 589, 590), (509, 510, 590, 591), (508, 509, 591, 581), (580, 578, 579, 581), (582, 584, 585, 583), (585, 584, 586, 589), (589, 586, 587, 590), (590, 587, 588, 591), (591, 588, 580, 581), (91, 593, 592, 92), (593, 311, 310, 592), (92, 592, 594, 93), (592, 310, 312, 594), (93, 594, 595, 94), (594, 312, 313, 595), (94, 595, 596, 95), (595, 313, 314, 596), (95, 596, 597, 96), (596, 314, 315, 597), (96, 597, 598, 97), (597, 315, 316, 598), (97, 598, 599, 98), (598, 316, 317, 599), (98, 599, 600, 99), (599, 317, 318, 600), (99, 600, 601, 100), (600, 318, 319, 601), (100, 601, 602, 101), (601, 319, 320, 602), (101, 602, 603, 102), (602, 320, 321, 603), (102, 603, 604, 103), (603, 321, 322, 604), (103, 604, 605, 104), (604, 322, 323, 605), (104, 605, 606, 105), (605, 323, 324, 606), (105, 606, 607, 106), (606, 324, 325, 607), (106, 607, 608, 107), (607, 325, 326, 608), (107, 608, 609, 108), (608, 326, 327, 609), (108, 609, 610, 109), (609, 327, 328, 610), (109, 610, 611, 110), (610, 328, 329, 611), (110, 611, 612, 111), (611, 329, 330, 612), (612, 330, 331, 613), (614, 332, 333, 615), (615, 333, 334, 616), (616, 334, 335, 617), (617, 335, 336, 618), (619, 337, 338, 620), (114, 620, 621, 115), (620, 338, 339, 621), (115, 621, 622, 116), (621, 339, 340, 622), (116, 622, 623, 117), (622, 340, 341, 623), (311, 593, 623, 341), (593, 91, 117, 623), (557, 624, 618, 336), (337, 619, 624, 557), (619, 113, 550, 624), (571, 625, 613, 331), (625, 564, 112, 613), (332, 614, 625, 571), (625, 614, 626, 627), (618, 624, 629, 628), (617, 618, 628, 630), (616, 617, 630, 631), (615, 616, 631, 632), (614, 615, 632, 626), (564, 625, 627, 633), (624, 550, 634, 629), (572, 564, 633, 635), (368, 572, 635, 636), (550, 558, 637, 634), (558, 364, 638, 637), (367, 368, 636, 639), (366, 367, 639, 640), (365, 366, 640, 641), (364, 365, 641, 638), (626, 642, 633, 627), (629, 634, 643, 628), (644, 630, 628, 643), (645, 631, 630, 644), (646, 632, 631, 645), (642, 626, 632, 646), (633, 642, 636, 635), (643, 634, 637, 638), (642, 646, 639, 636), (646, 645, 640, 639), (645, 644, 641, 640), (644, 643, 638, 641), (619, 620, 648, 647), (620, 114, 649, 648), (113, 619, 647, 650), (363, 113, 650, 651), (362, 363, 651, 652), (114, 362, 652, 649), (650, 647, 648, 649), (650, 649, 652, 651), (612, 613, 654, 653), (613, 112, 655, 654), (111, 612, 653, 656), (370, 111, 656, 657), (369, 370, 657, 658), (112, 369, 658, 655), (656, 653, 654, 655), (656, 655, 658, 657), (575, 476, 659, 660), (475, 575, 660, 661), (561, 481, 662, 663), (480, 561, 663, 664), (485, 454, 665, 666), (484, 485, 666, 667), (483, 484, 667, 668), (482, 483, 668, 669), (481, 482, 669, 662), (479, 480, 664, 670), (478, 479, 670, 671), (477, 478, 671, 672), (476, 477, 672, 659), (474, 475, 661, 673), (473, 474, 673, 674), (472, 473, 674, 675), (471, 472, 675, 676), (470, 471, 676, 677), (469, 470, 677, 678), (468, 469, 678, 679), (467, 468, 679, 680), (466, 467, 680, 681), (465, 466, 681, 682), (464, 465, 682, 683), (463, 464, 683, 684), (462, 463, 684, 685), (461, 462, 685, 686), (460, 461, 686, 687), (459, 460, 687, 688), (458, 459, 688, 689), (457, 458, 689, 690), (456, 457, 690, 691), (455, 456, 691, 692), (454, 455, 692, 665), (660, 659, 693), (661, 660, 693), (663, 662, 693), (664, 663, 693), (665, 692, 693), (692, 691, 693), (691, 690, 693), (690, 689, 693), (689, 688, 693), (688, 687, 693), (687, 686, 693), (686, 685, 693), (685, 684, 693), (684, 683, 693), (683, 682, 693), (682, 681, 693), (681, 680, 693), (680, 679, 693), (679, 678, 693), (678, 677, 693), (677, 676, 693), (676, 675, 693), (675, 674, 693), (674, 673, 693), (673, 661, 693), (659, 672, 693), (672, 671, 693), (671, 670, 693), (670, 664, 693), (662, 669, 693), (669, 668, 693), (668, 667, 693), (667, 666, 693), (666, 665, 693), (536, 535, 694, 695), (535, 534, 696, 694), (534, 533, 697, 696), (533, 532, 698, 697), (532, 531, 699, 698), (531, 530, 700, 699), (504, 536, 695, 701), (530, 498, 702, 700), (503, 504, 701, 703), (502, 503, 703, 704), (501, 502, 704, 705), (500, 501, 705, 706), (499, 500, 706, 707), (498, 499, 707, 702), (701, 695, 694, 703), (703, 694, 696, 704), (704, 696, 697, 705), (705, 697, 698, 706), (706, 698, 699, 707), (707, 699, 700, 702), (519, 549, 709, 708), (549, 548, 710, 709), (522, 521, 711, 712), (521, 520, 713, 711), (520, 518, 714, 713), (518, 519, 708, 714), (548, 516, 715, 710), (490, 522, 712, 716), (517, 487, 717, 718), (516, 517, 718, 715), (489, 490, 716, 719), (488, 489, 719, 720), (486, 488, 720, 721), (487, 486, 721, 717), (717, 708, 709, 718), (718, 709, 710, 715), (716, 712, 711, 719), (719, 711, 713, 720), (720, 713, 714, 721), (721, 714, 708, 717), (140, 565, 723, 722), (565, 139, 724, 723), (145, 551, 726, 725), (551, 144, 727, 726), (118, 149, 729, 728), (149, 148, 730, 729), (148, 147, 731, 730), (147, 146, 732, 731), (146, 145, 725, 732), (144, 143, 733, 727), (143, 142, 734, 733), (142, 141, 735, 734), (141, 140, 722, 735), (139, 138, 736, 724), (138, 137, 737, 736), (137, 136, 738, 737), (136, 135, 739, 738), (135, 134, 740, 739), (134, 133, 741, 740), (133, 132, 742, 741), (132, 131, 743, 742), (131, 130, 744, 743), (130, 129, 745, 744), (129, 128, 746, 745), (128, 127, 747, 746), (127, 126, 748, 747), (126, 125, 749, 748), (125, 124, 750, 749), (124, 123, 751, 750), (123, 122, 752, 751), (122, 121, 753, 752), (121, 120, 754, 753), (120, 119, 755, 754), (119, 118, 728, 755), (755, 728, 756, 757), (754, 755, 757, 758), (753, 754, 758, 759), (752, 753, 759, 760), (751, 752, 760, 761), (750, 751, 761, 762), (749, 750, 762, 763), (748, 749, 763, 764), (747, 748, 764, 765), (746, 747, 765, 766), (745, 746, 766, 767), (744, 745, 767, 768), (743, 744, 768, 769), (742, 743, 769, 770), (741, 742, 770, 771), (740, 741, 771, 772), (739, 740, 772, 773), (738, 739, 773, 774), (737, 738, 774, 775), (736, 737, 775, 776), (724, 736, 776, 777), (735, 722, 778, 779), (734, 735, 779, 780), (733, 734, 780, 781), (727, 733, 781, 782), (732, 725, 783, 784), (731, 732, 784, 785), (730, 731, 785, 786), (729, 730, 786, 787), (728, 729, 787, 756), (726, 727, 782, 788), (725, 726, 788, 783), (723, 724, 777, 789), (722, 723, 789, 778), (778, 789, 790), (789, 777, 790), (783, 788, 790), (788, 782, 790), (756, 787, 790), (787, 786, 790), (786, 785, 790), (785, 784, 790), (784, 783, 790), (782, 781, 790), (781, 780, 790), (780, 779, 790), (779, 778, 790), (777, 776, 790), (776, 775, 790), (775, 774, 790), (774, 773, 790), (773, 772, 790), (772, 771, 790), (771, 770, 790), (770, 769, 790), (769, 768, 790), (768, 767, 790), (767, 766, 790), (766, 765, 790), (765, 764, 790), (764, 763, 790), (763, 762, 790), (762, 761, 790), (761, 760, 790), (760, 759, 790), (759, 758, 790), (758, 757, 790), (757, 756, 790), (792, 826, 825, 791), (826, 159, 154, 825), (791, 825, 827, 793), (825, 154, 164, 827), (793, 827, 828, 794), (827, 164, 169, 828), (794, 828, 829, 795), (828, 169, 174, 829), (795, 829, 830, 796), (829, 174, 179, 830), (796, 830, 831, 797), (830, 179, 184, 831), (797, 831, 832, 798), (831, 184, 189, 832), (798, 832, 833, 799), (832, 189, 194, 833), (799, 833, 834, 800), (833, 194, 199, 834), (800, 834, 835, 801), (834, 199, 204, 835), (801, 835, 836, 802), (835, 204, 209, 836), (802, 836, 837, 803), (836, 209, 214, 837), (803, 837, 838, 804), (837, 214, 219, 838), (804, 838, 839, 805), (838, 219, 224, 839), (805, 839, 840, 806), (839, 224, 229, 840), (806, 840, 841, 807), (840, 229, 234, 841), (809, 842, 843, 810), (842, 244, 249, 843), (810, 843, 844, 811), (843, 249, 254, 844), (811, 844, 845, 812), (844, 254, 259, 845), (813, 846, 847, 814), (846, 264, 269, 847), (814, 847, 848, 815), (847, 269, 274, 848), (815, 848, 849, 816), (848, 274, 279, 849), (816, 849, 850, 817), (849, 279, 284, 850), (818, 851, 852, 819), (851, 289, 294, 852), (819, 852, 853, 820), (852, 294, 299, 853), (820, 853, 854, 821), (853, 299, 304, 854), (556, 855, 850, 284), (855, 823, 817, 850), (289, 851, 855, 556), (851, 818, 823, 855), (570, 856, 845, 259), (856, 824, 812, 845), (264, 846, 856, 570), (846, 813, 824, 856), (158, 858, 857, 153), (858, 792, 791, 857), (153, 857, 859, 163), (857, 791, 793, 859), (163, 859, 860, 168), (859, 793, 794, 860), (168, 860, 861, 173), (860, 794, 795, 861), (173, 861, 862, 178), (861, 795, 796, 862), (178, 862, 863, 183), (862, 796, 797, 863), (183, 863, 864, 188), (863, 797, 798, 864), (188, 864, 865, 193), (864, 798, 799, 865), (193, 865, 866, 198), (865, 799, 800, 866), (198, 866, 867, 203), (866, 800, 801, 867), (203, 867, 868, 208), (867, 801, 802, 868), (208, 868, 869, 213), (868, 802, 803, 869), (213, 869, 870, 218), (869, 803, 804, 870), (218, 870, 871, 223), (870, 804, 805, 871), (223, 871, 872, 228), (871, 805, 806, 872), (228, 872, 873, 233), (872, 806, 807, 873), (233, 873, 874, 238), (873, 807, 808, 874), (238, 874, 875, 243), (874, 808, 809, 875), (243, 875, 876, 248), (875, 809, 810, 876), (253, 877, 878, 258), (877, 811, 812, 878), (263, 879, 880, 268), (879, 813, 814, 880), (268, 880, 881, 273), (880, 814, 815, 881), (273, 881, 882, 278), (881, 815, 816, 882), (278, 882, 883, 283), (882, 816, 817, 883), (288, 884, 885, 293), (884, 818, 819, 885), (298, 886, 887, 303), (886, 820, 821, 887), (303, 887, 888, 308), (887, 821, 822, 888), (792, 858, 888, 822), (858, 158, 308, 888), (823, 889, 883, 817), (889, 555, 283, 883), (818, 884, 889, 823), (884, 288, 555, 889), (824, 890, 878, 812), (890, 569, 258, 878), (813, 879, 890, 824), (879, 263, 569, 890), (820, 886, 892, 891), (886, 298, 893, 892), (885, 819, 894, 895), (293, 885, 895, 896), (811, 877, 898, 897), (877, 253, 899, 898), (876, 810, 900, 901), (248, 876, 901, 902), (819, 820, 891, 894), (810, 811, 897, 900), (298, 293, 896, 893), (253, 248, 902, 899), (895, 894, 891, 892), (896, 895, 892, 893), (901, 900, 897, 898), (902, 901, 898, 899), (821, 854, 904, 903), (854, 304, 905, 904), (826, 792, 906, 907), (159, 826, 907, 908), (792, 822, 909, 906), (822, 821, 903, 909), (309, 159, 908, 910), (304, 309, 910, 905), (907, 906, 909, 911), (908, 907, 911, 910), (904, 905, 910, 911), (903, 904, 911, 909), (842, 809, 912, 913), (244, 842, 913, 914), (807, 841, 916, 915), (841, 234, 917, 916), (809, 808, 918, 912), (808, 807, 915, 918), (239, 244, 914, 919), (234, 239, 919, 917), (920, 919, 914, 913), (918, 920, 913, 912), (916, 917, 919, 920), (915, 916, 920, 918)])
me_cylinder.polygons.foreach_set('use_smooth', [0, 0, 0, 0, 0, 0, 0, 0, 0, 0, 0, 0, 0, 0, 0, 0, 0, 0, 0, 0, 0, 0, 0, 0, 0, 0, 0, 0, 0, 0, 0, 0, 1, 1, 1, 1, 1, 1, 1, 1, 1, 1, 1, 1, 1, 1, 1, 1, 1, 1, 1, 1, 0, 0, 0, 0, 1, 1, 1, 1, 1, 1, 1, 1, 1, 1, 1, 1, 1, 1, 1, 1, 1, 1, 1, 1, 1, 1, 1, 1, 1, 1, 1, 1, 1, 1, 1, 1, 1, 1, 1, 1, 1, 1, 1, 1, 1, 1, 1, 1, 1, 1, 1, 1, 1, 1, 1, 1, 1, 1, 1, 1, 1, 1, 1, 1, 1, 1, 1, 1, 1, 1, 1, 1, 1, 1, 1, 1, 1, 1, 1, 1, 1, 1, 1, 1, 1, 1, 1, 1, 1, 1, 1, 1, 1, 1, 1, 1, 1, 1, 1, 1, 1, 1, 1, 1, 1, 1, 1, 1, 1, 1, 1, 1, 1, 1, 1, 1, 1, 1, 1, 1, 1, 1, 1, 1, 1, 1, 1, 1, 1, 1, 1, 1, 1, 1, 1, 1, 1, 1, 1, 1, 1, 1, 1, 1, 1, 1, 1, 1, 1, 1, 1, 1, 1, 1, 1, 1, 1, 1, 1, 1, 1, 1, 1, 1, 1, 1, 1, 1, 1, 1, 1, 1, 1, 1, 1, 1, 1, 1, 1, 1, 1, 1, 1, 1, 1, 1, 1, 1, 1, 1, 1, 1, 1, 1, 1, 1, 1, 1, 1, 1, 1, 1, 1, 1, 1, 1, 1, 1, 1, 1, 1, 1, 1, 1, 1, 1, 1, 1, 1, 1, 1, 1, 1, 1, 1, 1, 1, 1, 1, 1, 1, 1, 1, 1, 1, 1, 1, 1, 1, 1, 1, 1, 1, 1, 1, 1, 1, 1, 1, 1, 1, 1, 1, 1, 1, 1, 1, 1, 1, 1, 1, 1, 1, 1, 1, 1, 1, 1, 1, 1, 1, 1, 1, 1, 1, 1, 1, 1, 1, 1, 1, 1, 1, 1, 1, 1, 1, 1, 1, 1, 1, 1, 1, 1, 1, 1, 1, 1, 1, 1, 1, 1, 1, 1, 1, 1, 1, 1, 1, 1, 1, 1, 1, 1, 1, 1, 1, 1, 1, 1, 1, 1, 1, 1, 1, 1, 1, 1, 1, 1, 1, 1, 1, 1, 1, 1, 1, 1, 1, 1, 1, 1, 1, 1, 1, 1, 1, 1, 1, 1, 1, 1, 1, 1, 1, 1, 1, 1, 1, 1, 1, 1, 1, 1, 1, 1, 1, 1, 1, 1, 1, 1, 1, 1, 1, 1, 1, 1, 1, 1, 1, 1, 1, 1, 1, 1, 1, 1, 1, 1, 1, 1, 1, 1, 1, 1, 1, 1, 1, 1, 1, 1, 1, 1, 1, 1, 1, 1, 1, 1, 1, 1, 1, 1, 1, 1, 1, 1, 1, 1, 1, 1, 1, 1, 1, 1, 1, 1, 1, 1, 1, 1, 1, 1, 1, 1, 1, 1, 1, 1, 1, 1, 1, 1, 1, 1, 1, 1, 1, 1, 1, 1, 1, 1, 1, 1, 1, 1, 1, 1, 1, 1, 1, 1, 1, 1, 1, 1, 1, 1, 1, 1, 1, 1, 1, 1, 1, 1, 1, 1, 1, 1, 1, 1, 1, 1, 1, 1, 1, 1, 1, 1, 1, 1, 1, 1, 1, 1, 1, 1, 1, 1, 1, 1, 1, 1, 1, 1, 1, 1, 1, 1, 1, 1, 1, 1, 1, 1, 1, 1, 1, 1, 1, 1, 1, 1, 1, 1, 1, 1, 1, 1, 1, 1, 1, 1, 1, 1, 1, 1, 1, 1, 1, 1, 1, 1, 1, 1, 1, 1, 1, 1, 1, 1, 1, 1, 1, 1, 1, 1, 1, 1, 1, 1, 1, 1, 1, 1, 1, 1, 1, 1, 1, 1, 1, 1, 1, 1, 1, 1, 1, 1, 1, 1, 1, 1, 1, 1, 1, 1, 1, 1, 1, 1, 1, 1, 1, 1, 1, 1, 1, 1, 1, 1, 1, 1, 1, 1, 1, 1, 1, 1, 1, 1, 1, 1, 1, 1, 1, 1, 1, 1, 1, 1, 1, 1, 1, 1, 1, 1, 1, 1, 1, 1, 1, 1, 1, 1, 1, 1, 1, 1, 1, 1, 1, 1, 1, 1, 1, 1, 1, 1, 1, 1, 1, 1, 1, 1, 1, 1, 1, 1, 1, 1, 1, 1, 1, 1, 1, 1, 1, 1, 1, 1, 1, 1, 1, 1, 1, 1, 1, 1, 1, 1, 1, 1, 1, 1, 1, 1, 1, 1, 1, 1, 1, 1, 1, 1, 1, 1, 1, 1, 1, 1, 1, 1, 1, 1, 1, 1, 1, 1, 1, 1, 1, 1, 1, 1, 1, 1, 1, 1, 1, 1, 1, 1, 1, 1, 1, 1, 1, 1, 1, 1, 1, 1, 1, 1, 1, 1, 1, 1, 1, 1, 1, 1, 1, 1, 1, 1, 1, 1, 1, 1, 1, 1, 1, 1, 1, 1, 1, 1, 1, 1, 1, 1, 1, 1, 1, 1, 1, 1, 1, 1, 1, 1, 1, 1, 1, 1, 1, 1, 1, 1, 1, 1, 1, 1, 1, 1, 1, 1, 1, 1, 1, 1, 1, 1, 1, 1, 1, 1, 1, 1, 1, 1, 1, 1, 1, 1, 1, 1, 1, 1, 1, 1, 1, 1, 1, 1, 1, 1, 1, 1, 1, 1, 1, 1, 1, 1, 1, 1, 1, 1, 1, 1, 1, 1, 1, 1, 1, 1, 1, 1, 1, 1, 1, 1, 1, 1, 1, 1, 1, 1, 1, 1, 1, 1, 1, 1, 1, 1, 1, 1, 1, 1])
me_cylinder.polygons.foreach_set('material_index', [1, 1, 1, 1, 1, 1, 1, 1, 1, 1, 1, 1, 1, 1, 1, 1, 1, 1, 1, 1, 1, 1, 1, 1, 1, 1, 1, 1, 1, 1, 1, 1, 1, 1, 1, 1, 1, 1, 1, 1, 1, 1, 1, 1, 1, 1, 1, 1, 1, 1, 1, 1, 1, 1, 1, 1, 0, 0, 0, 0, 0, 0, 0, 0, 0, 0, 0, 0, 0, 0, 0, 0, 0, 0, 0, 0, 0, 0, 0, 0, 0, 0, 0, 0, 0, 0, 0, 0, 0, 0, 0, 0, 0, 0, 0, 0, 0, 0, 0, 0, 0, 0, 0, 0, 0, 0, 0, 0, 0, 0, 0, 0, 0, 0, 0, 0, 0, 0, 0, 0, 0, 0, 0, 0, 0, 0, 0, 0, 0, 0, 0, 0, 0, 0, 0, 0, 0, 0, 0, 0, 0, 0, 0, 0, 0, 0, 0, 0, 0, 0, 0, 0, 0, 0, 0, 0, 0, 0, 0, 0, 0, 0, 0, 0, 0, 0, 0, 0, 0, 0, 0, 0, 0, 0, 0, 0, 0, 0, 0, 0, 0, 0, 0, 0, 0, 0, 0, 0, 0, 0, 0, 0, 0, 0, 0, 0, 0, 0, 0, 0, 0, 0, 0, 0, 0, 0, 0, 0, 0, 0, 0, 0, 0, 0, 0, 0, 0, 0, 0, 0, 0, 0, 0, 0, 0, 0, 0, 0, 0, 0, 0, 0, 0, 0, 0, 0, 0, 0, 0, 0, 0, 0, 0, 0, 0, 0, 0, 0, 0, 0, 0, 0, 0, 0, 0, 0, 0, 0, 0, 0, 0, 0, 0, 0, 0, 0, 0, 0, 0, 0, 0, 0, 0, 0, 0, 0, 0, 0, 0, 0, 0, 0, 0, 0, 0, 0, 0, 0, 0, 0, 0, 0, 0, 0, 0, 0, 0, 0, 0, 0, 0, 0, 0, 0, 0, 0, 0, 0, 0, 0, 0, 0, 0, 0, 0, 0, 0, 0, 0, 0, 0, 0, 0, 0, 0, 0, 0, 0, 0, 0, 0, 0, 0, 0, 0, 0, 0, 0, 0, 0, 0, 0, 0, 0, 0, 0, 0, 0, 0, 0, 0, 0, 0, 0, 0, 0, 0, 0, 0, 0, 0, 0, 0, 0, 0, 0, 0, 0, 0, 0, 0, 0, 0, 0, 0, 0, 0, 0, 0, 0, 0, 0, 0, 0, 0, 0, 0, 0, 0, 0, 0, 0, 0, 0, 0, 0, 0, 0, 0, 0, 0, 0, 0, 0, 0, 0, 0, 0, 0, 0, 0, 0, 0, 0, 0, 0, 0, 0, 0, 0, 0, 0, 0, 0, 0, 0, 0, 0, 0, 0, 0, 0, 0, 0, 0, 0, 0, 0, 0, 0, 0, 0, 0, 0, 0, 0, 0, 0, 0, 0, 0, 0, 0, 0, 0, 0, 0, 0, 0, 0, 0, 0, 0, 0, 0, 0, 0, 0, 0, 0, 0, 0, 0, 0, 0, 0, 0, 0, 0, 0, 0, 0, 0, 0, 0, 0, 0, 0, 0, 0, 0, 0, 0, 0, 0, 0, 0, 0, 0, 0, 0, 0, 0, 0, 0, 0, 0, 0, 0, 0, 0, 0, 0, 0, 0, 0, 0, 0, 0, 0, 0, 0, 0, 0, 0, 0, 0, 0, 0, 0, 0, 0, 0, 0, 0, 0, 0, 0, 0, 0, 0, 0, 0, 0, 0, 0, 0, 0, 0, 0, 0, 0, 0, 0, 0, 0, 0, 0, 0, 0, 0, 0, 0, 0, 0, 0, 0, 0, 0, 0, 0, 0, 0, 0, 0, 0, 0, 0, 0, 0, 0, 0, 0, 0, 0, 0, 0, 0, 0, 0, 0, 0, 0, 0, 0, 0, 0, 0, 0, 0, 0, 0, 0, 0, 0, 0, 0, 0, 0, 0, 0, 0, 0, 0, 0, 0, 0, 0, 0, 0, 0, 0, 0, 0, 0, 0, 0, 0, 0, 0, 0, 0, 0, 0, 0, 0, 0, 0, 0, 0, 0, 0, 0, 0, 0, 0, 0, 0, 0, 0, 0, 0, 0, 0, 0, 0, 0, 0, 0, 0, 0, 0, 0, 0, 0, 0, 0, 0, 0, 0, 0, 0, 0, 0, 0, 0, 0, 0, 0, 0, 0, 0, 0, 0, 0, 0, 0, 0, 0, 0, 0, 0, 0, 0, 0, 0, 0, 0, 0, 0, 0, 0, 0, 0, 0, 0, 0, 0, 0, 0, 0, 0, 0, 0, 0, 0, 0, 0, 0, 0, 0, 0, 0, 0, 0, 0, 0, 0, 0, 0, 0, 0, 0, 0, 0, 0, 0, 0, 0, 0, 0, 0, 0, 0, 0, 0, 0, 0, 0, 0, 0, 0, 0, 0, 0, 0, 0, 0, 0, 0, 0, 0, 0, 0, 0, 0, 0, 0, 0, 0, 0, 0, 0, 0, 0, 0, 0, 0, 0, 0, 0, 0, 0, 0, 0, 0, 0, 0, 0, 0, 0, 0, 0, 0, 0, 0, 0, 0, 0, 0, 0, 0, 0, 0, 0, 0, 0, 0, 0, 0, 0, 0, 0, 0, 0, 0, 0, 0, 0, 0, 0, 0, 0, 0, 0, 0, 0, 0, 0, 0, 0, 0, 0, 0, 0, 0, 0, 0, 0, 0, 0, 0, 0, 0, 0, 0, 0, 0, 0, 0, 0, 0, 0, 0, 0, 0, 0, 0, 0, 0, 0, 0, 0, 0, 0, 0, 0, 0, 0, 0, 0, 0, 0, 0, 0, 0, 0, 0, 0, 0, 0, 0, 0, 0, 0, 0, 0, 0, 0, 0, 0, 0, 0, 0, 0, 0, 0, 0, 0, 0, 0, 0, 0, 0, 0, 0, 0, 0, 0, 0, 0, 0, 0, 0, 0, 0, 0, 0])
me_cylinder.materials.append(mat_body)
me_cylinder.materials.append(mat_tinted_glass)
me_cylinder.use_remesh_preserve_volume = False
me_cylinder.use_remesh_preserve_attributes = False
me_cylinder.use_mirror_vertex_groups = False
me_cylinder.update()

# ---- objects
ob_stealth_fighter = bpy.data.objects.new('Stealth Fighter', me_cylinder)

# ---- transforms, parenting, visibility, modifiers, constraints
ob_stealth_fighter.location = (0.1206, 0.1284, 2.293)
ob_stealth_fighter.rotation_euler = (4.712, 1.571, 0.0)
ob_stealth_fighter.scale = (0.1584, 0.1584, 0.9168)
ob_stealth_fighter.lineart.crease_threshold = 0.0

# ---- collection membership
col_collection_1.objects.link(ob_stealth_fighter)

# ---- scene / render settings (as saved in the file)
scene.frame_start = 1; scene.frame_end = 250; scene.frame_set(12)
scene.render.engine = 'BLENDER_EEVEE_NEXT'
scene.render.image_settings.compression = 90
scene.render.resolution_percentage = 50
scene.render.dither_intensity = 0.0
scene.render.bake_margin = 2
scene.render.bake_bias = 0.0
scene.cycles.use_denoising = False
scene.cycles.samples = 10
scene.cycles.sampling_pattern = 'TABULATED_SOBOL'
scene.cycles.light_sampling_threshold = 0.0
scene.cycles.use_adaptive_sampling = False
scene.cycles.use_light_tree = False
scene.cycles.blur_glossy = 0.0
scene.cycles.volume_bounces = 1
scene.cycles.pixel_filter_type = 'GAUSSIAN'
scene.cycles.sample_clamp_indirect = 0.0
scene.view_settings.view_transform = 'Standard'
bpy.context.view_layer.update()

# ---- added for rendering (the .blend has no active camera and no usable light): camera, sun
cam_auto = bpy.data.cameras.new('AutoCamera')
cam_auto.lens = 50.0
cam_auto.sensor_width = 36.0
cam_auto.clip_end = 1000.0
ob_auto_camera = bpy.data.objects.new('AutoCamera', cam_auto)
scene.collection.objects.link(ob_auto_camera)
ob_auto_camera.location = (3.93769, -4.70703, 5.3955)
ob_auto_camera.rotation_euler = (1.09748, -7.21219e-08, 0.694738)
scene.camera = ob_auto_camera
light_auto_sun = bpy.data.lights.new('AutoSun', 'SUN')
light_auto_sun.energy = 3.0
light_auto_sun.angle = 0.0523599
ob_auto_sun = bpy.data.objects.new('AutoSun', light_auto_sun)
scene.collection.objects.link(ob_auto_sun)
ob_auto_sun.rotation_euler = (0.872665, 0.174533, 0.523599)
bpy.context.view_layer.update()
